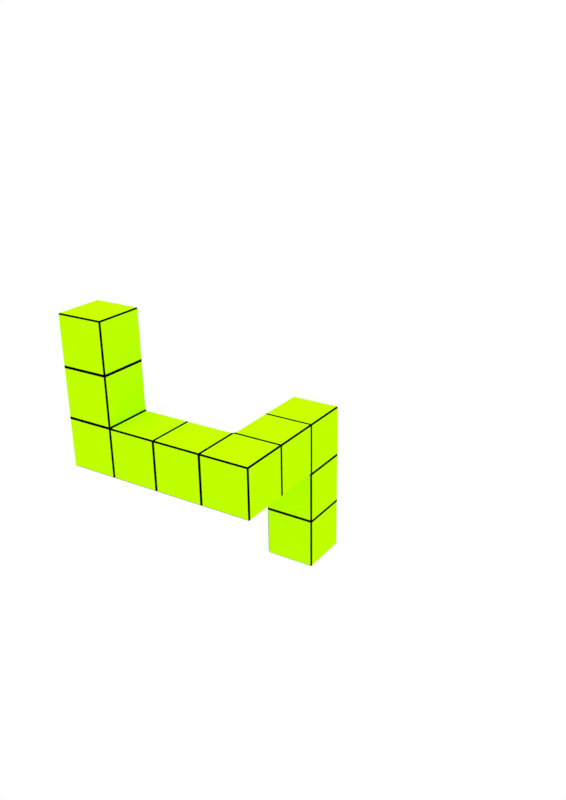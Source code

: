 # Source: greencubes.blend  (saved by Blender 2.79.0; exported with 4.5.12 LTS)
import bpy
from mathutils import Matrix  # noqa: F401  (used for matrix-valued properties, if any)

bpy.ops.wm.read_factory_settings(use_empty=True)
scene = bpy.context.scene
scene.name = 'Scene'

# ---- collections
col_collection_1 = bpy.data.collections.new('Collection 1'); scene.collection.children.link(col_collection_1)

# ---- materials (node trees are filled in below, after node groups)
mat_material = bpy.data.materials.new('Material')
mat_material.alpha_threshold = 0.0
mat_material.use_transparent_shadow = False
mat_material.diffuse_color = (0.521, 1.0, 0.0, 1.0)
mat_material.roughness = 0.5
mat_material.line_color = (0.0, 0.0, 0.0, 1.0)
mat_material_001 = bpy.data.materials.new('Material.001')
mat_material_001.alpha_threshold = 0.0
mat_material_001.use_transparent_shadow = False
mat_material_001.diffuse_color = (0.0, 0.0, 0.0, 1.0)
mat_material_001.roughness = 0.5

# ---- material node trees

# ---- world
world_world = bpy.data.worlds.new('World'); scene.world = world_world
world_world.color = (1.0, 1.0, 1.0)
world_world.use_sun_shadow = False
world_world.sun_shadow_jitter_overblur = 0.0
world_world.cycles.sampling_method = 'MANUAL'

# ---- cameras
cam_camera = bpy.data.cameras.new('Camera')
cam_camera.clip_end = 100.0
cam_camera.lens = 35.0
cam_camera.sensor_width = 32.0
cam_camera.sensor_height = 18.0
cam_camera.ortho_scale = 7.314
cam_camera.dof.focus_distance = 0.0
cam_camera.dof.aperture_fstop = 128.0

# ---- lights
light_hemi = bpy.data.lights.new('Hemi', 'SUN')
light_hemi.transmission_factor = 0.0
light_hemi.angle = 0.1993
light_hemi.energy = 0.52
light_hemi.shadow_buffer_clip_start = 0.5
light_hemi.shadow_soft_size = 0.1
light_hemi.shadow_cascade_max_distance = 1000.0

# ---- meshes
me_cube = bpy.data.meshes.new('Cube')
me_cube.from_pydata([(-0.5455, -0.4545, -1.0), (-0.5455, -2.455, -1.0), (-2.545, -2.455, -1.0), (-2.545, -0.4545, -1.0), (-0.5455, -0.4545, 1.0), (-0.5455, -2.455, 1.0), (-2.545, -2.455, 1.0), (-2.545, -0.4545, 1.0), (-4.545, -2.455, -1.0), (-4.545, -0.4545, -1.0), (-4.545, -2.455, 1.0), (-4.545, -0.4545, 1.0), (-2.545, -2.455, 3.0), (-2.545, -0.4545, 3.0), (-4.545, -2.455, 3.0), (-4.545, -0.4545, 3.0), (-2.545, -2.455, 5.0), (-2.545, -0.4545, 5.0), (-4.545, -2.455, 5.0), (-4.545, -0.4545, 5.0), (1.455, -0.4545, -1.0), (1.455, -2.455, -1.0), (1.455, -0.4545, 1.0), (1.455, -2.455, 1.0), (3.455, -0.4545, -1.0), (3.455, -2.455, -1.0), (3.455, -0.4545, 1.0), (3.455, -2.455, 1.0), (1.455, 1.545, -1.0), (1.455, 1.545, 1.0), (3.455, 1.545, -1.0), (3.455, 1.545, 1.0), (1.455, 3.545, -1.0), (1.455, 3.545, 1.0), (3.455, 3.545, -1.0), (3.455, 3.545, 1.0), (3.455, 1.545, -3.0), (1.455, 1.545, -3.0), (3.455, 3.545, -3.0), (1.455, 3.545, -3.0), (3.455, 1.545, -5.0), (1.455, 1.545, -5.0), (3.455, 3.545, -5.0), (1.455, 3.545, -5.0)], [], [(0, 1, 2, 3), (4, 7, 6, 5), (4, 5, 23, 22), (1, 5, 6, 2), (2, 6, 10, 8), (4, 0, 3, 7), (8, 10, 11, 9), (11, 10, 14, 15), (7, 3, 9, 11), (3, 2, 8, 9), (14, 12, 16, 18), (6, 7, 13, 12), (7, 11, 15, 13), (10, 6, 12, 14), (16, 17, 19, 18), (12, 13, 17, 16), (13, 15, 19, 17), (15, 14, 18, 19), (22, 23, 27, 26), (5, 1, 21, 23), (0, 4, 22, 20), (1, 0, 20, 21), (24, 26, 27, 25), (24, 20, 28, 30), (23, 21, 25, 27), (21, 20, 24, 25), (28, 29, 33, 32), (20, 22, 29, 28), (22, 26, 31, 29), (26, 24, 30, 31), (32, 33, 35, 34), (32, 34, 38, 39), (31, 30, 34, 35), (29, 31, 35, 33), (37, 39, 43, 41), (30, 28, 37, 36), (34, 30, 36, 38), (28, 32, 39, 37), (40, 41, 43, 42), (36, 37, 41, 40), (38, 36, 40, 42), (39, 38, 42, 43)])
me_cube.materials.append(mat_material)
me_cube.materials.append(mat_material_001)
me_cube.use_remesh_preserve_volume = False
me_cube.use_remesh_preserve_attributes = False
me_cube.use_mirror_vertex_groups = False
me_cube.update()

# ---- objects
ob_hemi = bpy.data.objects.new('Hemi', light_hemi)
ob_cube = bpy.data.objects.new('Cube', me_cube)
ob_camera = bpy.data.objects.new('Camera', cam_camera)

# ---- transforms, parenting, visibility, modifiers, constraints
ob_hemi.location = (0.0, 0.0, 8.76)
ob_hemi.lineart.crease_threshold = 0.0
ob_cube.location = (0.9552, 0.899, 2.143e-07)
ob_cube.scale = (0.6181, 0.6181, 0.6181)
ob_cube.lock_rotations_4d = False
ob_cube.empty_display_type = 'ARROWS'
ob_cube.lineart.crease_threshold = 0.0
_m = ob_cube.modifiers.new('Bevel', 'BEVEL')
_m.width = 0.053
_m.width_pct = 0.053
_m.limit_method = 'NONE'
_m.material = 1
_m.spread = 0.0
ob_camera.location = (12.18, -13.35, 8.533)
ob_camera.rotation_euler = (1.179, 0.01342, 0.5683)
ob_camera.lock_rotations_4d = False
ob_camera.empty_display_type = 'ARROWS'
ob_camera.color = (0.0, 0.0, 0.0, 0.0)
ob_camera.display_type = 'WIRE'
ob_camera.lineart.crease_threshold = 0.0

# ---- collection membership
col_collection_1.objects.link(ob_hemi)
col_collection_1.objects.link(ob_cube)
col_collection_1.objects.link(ob_camera)

# ---- scene / render settings (as saved in the file)
scene.camera = ob_camera
scene.frame_start = 1; scene.frame_end = 250; scene.frame_set(1)
scene.render.engine = 'BLENDER_EEVEE_NEXT'
scene.render.resolution_x = 2480
scene.render.resolution_y = 3508
scene.render.resolution_percentage = 50
scene.render.dither_intensity = 0.0
scene.cycles.use_denoising = False
scene.cycles.samples = 128
scene.cycles.sampling_pattern = 'TABULATED_SOBOL'
scene.cycles.use_adaptive_sampling = False
scene.cycles.use_light_tree = False
scene.cycles.blur_glossy = 0.0
scene.cycles.sample_clamp_indirect = 0.0
scene.view_settings.view_transform = 'Standard'
bpy.context.view_layer.update()
